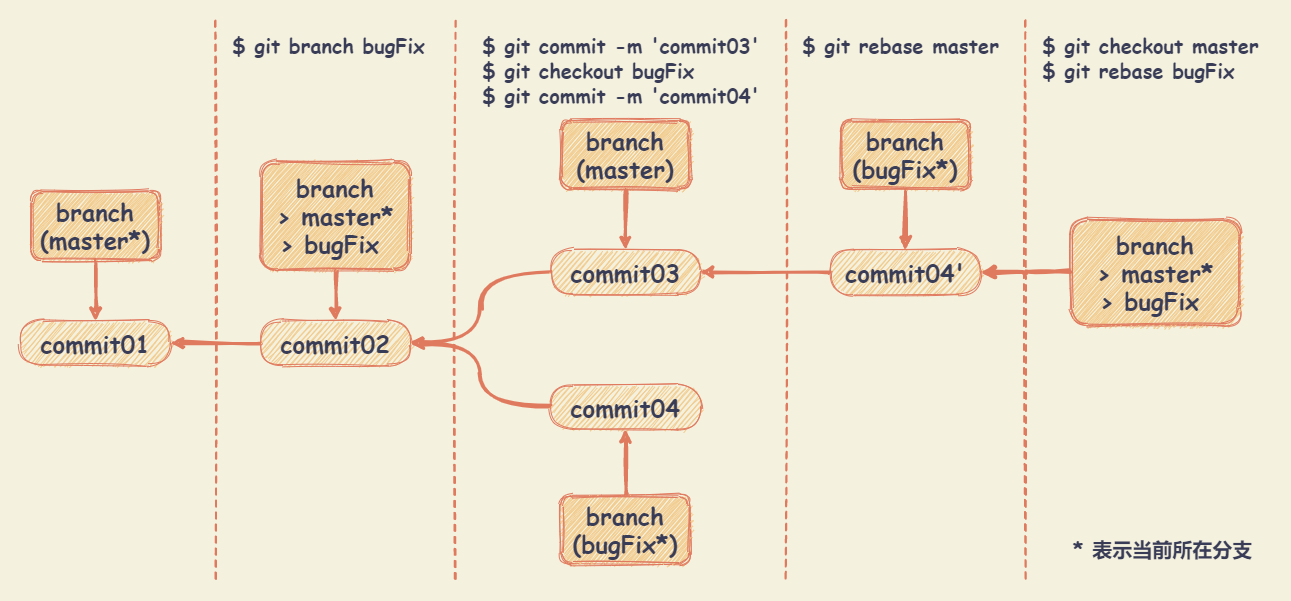

The diagram above was exported from draw.io. Its source (the exported page's mxGraphModel, read from the mxfile embedded in the PNG):
<mxGraphModel dx="1478" dy="560" grid="1" gridSize="10" guides="1" tooltips="1" connect="1" arrows="1" fold="1" page="1" pageScale="1" pageWidth="827" pageHeight="1169" background="#F4F1DE" math="0" shadow="0">
  <root>
    <mxCell id="0" />
    <mxCell id="1" parent="0" />
    <mxCell id="47" value="" style="rounded=0;whiteSpace=wrap;html=1;sketch=1;fontSize=20;fontColor=#393C56;fillColor=none;strokeColor=none;" parent="1" vertex="1">
      <mxGeometry x="-20" y="20" width="1290" height="600" as="geometry" />
    </mxCell>
    <mxCell id="3" value="commit01" style="whiteSpace=wrap;html=1;shadow=0;strokeColor=#E07A5F;fillColor=#F2CC8F;fontColor=#393C56;arcSize=50;fontFamily=Comic Sans MS;fontSize=24;fontStyle=1;sketch=1;rounded=1;" parent="1" vertex="1">
      <mxGeometry y="340" width="150" height="45" as="geometry" />
    </mxCell>
    <mxCell id="6" value="" style="edgeStyle=orthogonalEdgeStyle;orthogonalLoop=1;jettySize=auto;html=1;strokeColor=#E07A5F;fillColor=#F2CC8F;fontFamily=Comic Sans MS;fontSize=24;fontColor=#393C56;strokeWidth=3;labelBackgroundColor=#F4F1DE;sketch=1;curved=1;" parent="1" source="4" target="3" edge="1">
      <mxGeometry relative="1" as="geometry" />
    </mxCell>
    <mxCell id="4" value="commit02" style="whiteSpace=wrap;html=1;shadow=0;strokeColor=#E07A5F;fillColor=#F2CC8F;fontColor=#393C56;arcSize=50;fontFamily=Comic Sans MS;fontSize=24;fontStyle=1;sketch=1;rounded=1;" parent="1" vertex="1">
      <mxGeometry x="240" y="340" width="150" height="45" as="geometry" />
    </mxCell>
    <mxCell id="10" value="" style="edgeStyle=orthogonalEdgeStyle;orthogonalLoop=1;jettySize=auto;html=1;strokeColor=#E07A5F;strokeWidth=3;fillColor=#F2CC8F;fontFamily=Comic Sans MS;fontSize=24;fontColor=#393C56;entryX=1;entryY=0.5;entryDx=0;entryDy=0;labelBackgroundColor=#F4F1DE;sketch=1;curved=1;" parent="1" source="5" target="4" edge="1">
      <mxGeometry relative="1" as="geometry" />
    </mxCell>
    <mxCell id="5" value="commit03" style="whiteSpace=wrap;html=1;shadow=0;strokeColor=#E07A5F;fillColor=#F2CC8F;fontColor=#393C56;arcSize=50;fontFamily=Comic Sans MS;fontSize=24;fontStyle=1;sketch=1;rounded=1;" parent="1" vertex="1">
      <mxGeometry x="530" y="269" width="150" height="45" as="geometry" />
    </mxCell>
    <mxCell id="9" value="" style="edgeStyle=orthogonalEdgeStyle;orthogonalLoop=1;jettySize=auto;html=1;strokeColor=#E07A5F;strokeWidth=3;fillColor=#F2CC8F;fontFamily=Comic Sans MS;fontSize=24;fontColor=#393C56;labelBackgroundColor=#F4F1DE;sketch=1;curved=1;" parent="1" source="8" target="4" edge="1">
      <mxGeometry relative="1" as="geometry" />
    </mxCell>
    <mxCell id="8" value="branch&lt;br&gt;&amp;gt; master*&lt;br&gt;&amp;gt; bugFix&amp;nbsp;" style="shape=ext;double=1;whiteSpace=wrap;html=1;shadow=0;strokeColor=#E07A5F;fillColor=#F2CC8F;fontFamily=Comic Sans MS;fontSize=24;fontColor=#393C56;fontStyle=1;sketch=1;rounded=1;" parent="1" vertex="1">
      <mxGeometry x="240" y="180" width="150" height="110" as="geometry" />
    </mxCell>
    <mxCell id="12" value="" style="edgeStyle=orthogonalEdgeStyle;orthogonalLoop=1;jettySize=auto;html=1;strokeColor=#E07A5F;strokeWidth=3;fillColor=#F2CC8F;fontFamily=Comic Sans MS;fontSize=24;fontColor=#393C56;entryX=1;entryY=0.5;entryDx=0;entryDy=0;labelBackgroundColor=#F4F1DE;sketch=1;curved=1;" parent="1" source="11" target="4" edge="1">
      <mxGeometry relative="1" as="geometry" />
    </mxCell>
    <mxCell id="11" value="commit04" style="whiteSpace=wrap;html=1;shadow=0;strokeColor=#E07A5F;fillColor=#F2CC8F;fontColor=#393C56;arcSize=50;fontFamily=Comic Sans MS;fontSize=24;fontStyle=1;sketch=1;rounded=1;" parent="1" vertex="1">
      <mxGeometry x="530" y="404" width="150" height="45" as="geometry" />
    </mxCell>
    <mxCell id="14" value="" style="edgeStyle=orthogonalEdgeStyle;orthogonalLoop=1;jettySize=auto;html=1;strokeColor=#E07A5F;strokeWidth=3;fillColor=#F2CC8F;fontFamily=Comic Sans MS;fontSize=24;fontColor=#393C56;labelBackgroundColor=#F4F1DE;sketch=1;curved=1;" parent="1" source="13" target="5" edge="1">
      <mxGeometry relative="1" as="geometry" />
    </mxCell>
    <mxCell id="13" value="branch&lt;br&gt;(master)" style="shape=ext;double=1;whiteSpace=wrap;html=1;shadow=0;strokeColor=#E07A5F;fillColor=#F2CC8F;fontFamily=Comic Sans MS;fontSize=24;fontColor=#393C56;fontStyle=1;sketch=1;rounded=1;" parent="1" vertex="1">
      <mxGeometry x="540" y="139" width="130" height="70" as="geometry" />
    </mxCell>
    <mxCell id="16" value="" style="edgeStyle=orthogonalEdgeStyle;orthogonalLoop=1;jettySize=auto;html=1;strokeColor=#E07A5F;strokeWidth=3;fillColor=#F2CC8F;fontFamily=Comic Sans MS;fontSize=24;fontColor=#393C56;labelBackgroundColor=#F4F1DE;sketch=1;curved=1;" parent="1" source="15" target="11" edge="1">
      <mxGeometry relative="1" as="geometry" />
    </mxCell>
    <mxCell id="15" value="branch&lt;br&gt;(bugFix*)" style="shape=ext;double=1;whiteSpace=wrap;html=1;shadow=0;strokeColor=#E07A5F;fillColor=#F2CC8F;fontFamily=Comic Sans MS;fontSize=24;fontColor=#393C56;fontStyle=1;sketch=1;rounded=1;" parent="1" vertex="1">
      <mxGeometry x="540" y="514" width="130" height="70" as="geometry" />
    </mxCell>
    <mxCell id="18" value="" style="edgeStyle=orthogonalEdgeStyle;orthogonalLoop=1;jettySize=auto;html=1;strokeColor=#E07A5F;strokeWidth=3;fillColor=#F2CC8F;fontFamily=Comic Sans MS;fontSize=24;fontColor=#393C56;entryX=1;entryY=0.5;entryDx=0;entryDy=0;labelBackgroundColor=#F4F1DE;sketch=1;curved=1;" parent="1" source="17" target="5" edge="1">
      <mxGeometry relative="1" as="geometry" />
    </mxCell>
    <mxCell id="17" value="commit04'" style="whiteSpace=wrap;html=1;shadow=0;strokeColor=#E07A5F;fillColor=#F2CC8F;fontColor=#393C56;arcSize=50;fontFamily=Comic Sans MS;fontSize=24;fontStyle=1;sketch=1;rounded=1;" parent="1" vertex="1">
      <mxGeometry x="810" y="269" width="150" height="45" as="geometry" />
    </mxCell>
    <mxCell id="22" value="" style="edgeStyle=orthogonalEdgeStyle;orthogonalLoop=1;jettySize=auto;html=1;strokeColor=#E07A5F;strokeWidth=3;fillColor=#F2CC8F;fontFamily=Comic Sans MS;fontSize=24;fontColor=#393C56;labelBackgroundColor=none;sketch=1;curved=1;" parent="1" source="21" target="17" edge="1">
      <mxGeometry relative="1" as="geometry">
        <mxPoint as="offset" />
      </mxGeometry>
    </mxCell>
    <mxCell id="42" value="" style="edgeStyle=orthogonalEdgeStyle;curved=1;rounded=1;sketch=1;orthogonalLoop=1;jettySize=auto;html=1;strokeColor=#E07A5F;fillColor=#F2CC8F;fontSize=20;fontColor=#393C56;" parent="1" source="21" target="17" edge="1">
      <mxGeometry relative="1" as="geometry" />
    </mxCell>
    <mxCell id="21" value="branch&lt;br&gt;(bugFix*)" style="shape=ext;double=1;whiteSpace=wrap;html=1;shadow=0;strokeColor=#E07A5F;fillColor=#F2CC8F;fontFamily=Comic Sans MS;fontSize=24;fontColor=#393C56;fontStyle=1;sketch=1;rounded=1;" parent="1" vertex="1">
      <mxGeometry x="820" y="139" width="130" height="70" as="geometry" />
    </mxCell>
    <mxCell id="45" value="" style="edgeStyle=orthogonalEdgeStyle;curved=1;rounded=1;sketch=1;orthogonalLoop=1;jettySize=auto;html=1;strokeColor=#E07A5F;strokeWidth=4;fillColor=#F2CC8F;fontSize=20;fontColor=#393C56;entryX=1;entryY=0.5;entryDx=0;entryDy=0;" parent="1" source="24" target="17" edge="1">
      <mxGeometry relative="1" as="geometry" />
    </mxCell>
    <mxCell id="24" value="branch&lt;br&gt;&amp;gt; master*&lt;br&gt;&amp;gt; bugFix&amp;nbsp;" style="shape=ext;double=1;whiteSpace=wrap;html=1;shadow=0;strokeColor=#E07A5F;fillColor=#F2CC8F;fontFamily=Comic Sans MS;fontSize=24;fontColor=#393C56;fontStyle=1;sketch=1;rounded=1;" parent="1" vertex="1">
      <mxGeometry x="1050" y="238.25" width="170" height="106.5" as="geometry" />
    </mxCell>
    <mxCell id="32" value="" style="line;strokeWidth=2;direction=south;html=1;fillColor=#F2CC8F;fontColor=#393C56;strokeColor=#E07A5F;dashed=1;labelBackgroundColor=#F4F1DE;sketch=1;rounded=1;" parent="1" vertex="1">
      <mxGeometry x="190" y="40" width="10" height="560" as="geometry" />
    </mxCell>
    <mxCell id="34" value="" style="line;strokeWidth=2;direction=south;html=1;fillColor=#F2CC8F;fontColor=#393C56;strokeColor=#E07A5F;dashed=1;labelBackgroundColor=#F4F1DE;sketch=1;rounded=1;" parent="1" vertex="1">
      <mxGeometry x="430" y="40" width="10" height="560" as="geometry" />
    </mxCell>
    <mxCell id="35" value="" style="line;strokeWidth=2;direction=south;html=1;fillColor=#F2CC8F;fontColor=#393C56;strokeColor=#E07A5F;dashed=1;labelBackgroundColor=#F4F1DE;sketch=1;rounded=1;" parent="1" vertex="1">
      <mxGeometry x="760" y="40" width="10" height="560" as="geometry" />
    </mxCell>
    <mxCell id="36" value="&lt;font face=&quot;Comic Sans MS&quot; style=&quot;font-size: 20px&quot;&gt;&lt;b style=&quot;font-size: 20px&quot;&gt;$ git commit -m 'commit03'&lt;br style=&quot;font-size: 20px&quot;&gt;$ git checkout bugFix&lt;br style=&quot;font-size: 20px&quot;&gt;$ git commit -m 'commit04'&lt;br style=&quot;font-size: 20px&quot;&gt;&lt;/b&gt;&lt;/font&gt;" style="text;html=1;resizable=0;autosize=1;align=left;verticalAlign=middle;points=[];fillColor=none;strokeColor=none;dashed=1;fontColor=#393C56;fontSize=20;sketch=1;rounded=1;" parent="1" vertex="1">
      <mxGeometry x="460" y="50" width="290" height="80" as="geometry" />
    </mxCell>
    <mxCell id="37" value="&lt;font face=&quot;Comic Sans MS&quot; style=&quot;font-size: 20px&quot;&gt;&lt;b style=&quot;font-size: 20px&quot;&gt;$ git rebase master&lt;br&gt;&lt;br&gt;&lt;br style=&quot;font-size: 20px&quot;&gt;&lt;/b&gt;&lt;/font&gt;" style="text;html=1;resizable=0;autosize=1;align=left;verticalAlign=middle;points=[];fillColor=none;strokeColor=none;dashed=1;fontColor=#393C56;fontSize=20;sketch=1;rounded=1;" parent="1" vertex="1">
      <mxGeometry x="780" y="50" width="210" height="80" as="geometry" />
    </mxCell>
    <mxCell id="38" value="" style="line;strokeWidth=2;direction=south;html=1;fillColor=#F2CC8F;fontColor=#393C56;strokeColor=#E07A5F;dashed=1;labelBackgroundColor=#F4F1DE;sketch=1;rounded=1;" parent="1" vertex="1">
      <mxGeometry x="1000" y="40" width="10" height="560" as="geometry" />
    </mxCell>
    <mxCell id="39" value="&lt;font face=&quot;Comic Sans MS&quot; style=&quot;font-size: 20px&quot;&gt;&lt;b style=&quot;font-size: 20px&quot;&gt;$ git checkout master&lt;br&gt;$ git rebase bugFix&lt;br&gt;&lt;br style=&quot;font-size: 20px&quot;&gt;&lt;/b&gt;&lt;/font&gt;" style="text;html=1;resizable=0;autosize=1;align=left;verticalAlign=middle;points=[];fillColor=none;strokeColor=none;dashed=1;fontColor=#393C56;fontSize=20;sketch=1;rounded=1;" parent="1" vertex="1">
      <mxGeometry x="1020" y="50" width="230" height="80" as="geometry" />
    </mxCell>
    <mxCell id="46" value="&lt;div style=&quot;text-align: right&quot;&gt;&lt;b style=&quot;font-family: &amp;#34;comic sans ms&amp;#34;&quot;&gt;* 表示当前所在分支&lt;/b&gt;&lt;/div&gt;" style="text;html=1;resizable=0;autosize=1;align=left;verticalAlign=middle;points=[];fillColor=none;strokeColor=none;dashed=1;fontColor=#393C56;fontSize=20;sketch=1;rounded=1;" parent="1" vertex="1">
      <mxGeometry x="1051" y="554" width="190" height="30" as="geometry" />
    </mxCell>
    <mxCell id="48" value="&lt;font face=&quot;Comic Sans MS&quot; style=&quot;font-size: 20px&quot;&gt;&lt;b style=&quot;font-size: 20px&quot;&gt;$ git branch bugFix&lt;br style=&quot;font-size: 20px&quot;&gt;&lt;br&gt;&lt;br style=&quot;font-size: 20px&quot;&gt;&lt;/b&gt;&lt;/font&gt;" style="text;html=1;resizable=0;autosize=1;align=left;verticalAlign=middle;points=[];fillColor=none;strokeColor=none;dashed=1;fontColor=#393C56;fontSize=20;sketch=1;rounded=1;" parent="1" vertex="1">
      <mxGeometry x="210" y="50" width="210" height="80" as="geometry" />
    </mxCell>
    <mxCell id="49" value="" style="edgeStyle=orthogonalEdgeStyle;orthogonalLoop=1;jettySize=auto;html=1;strokeColor=#E07A5F;strokeWidth=3;fillColor=#F2CC8F;fontFamily=Comic Sans MS;fontSize=24;fontColor=#393C56;labelBackgroundColor=#F4F1DE;sketch=1;curved=1;" parent="1" source="50" edge="1">
      <mxGeometry relative="1" as="geometry">
        <mxPoint x="75" y="340" as="targetPoint" />
      </mxGeometry>
    </mxCell>
    <mxCell id="50" value="branch&lt;br&gt;(master*)" style="shape=ext;double=1;whiteSpace=wrap;html=1;shadow=0;strokeColor=#E07A5F;fillColor=#F2CC8F;fontFamily=Comic Sans MS;fontSize=24;fontColor=#393C56;fontStyle=1;sketch=1;rounded=1;" parent="1" vertex="1">
      <mxGeometry x="10" y="210" width="130" height="70" as="geometry" />
    </mxCell>
  </root>
</mxGraphModel>